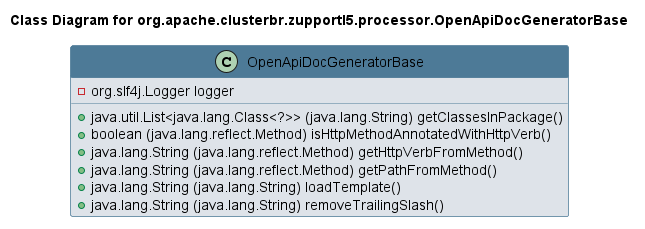

The diagram above was rendered by PlantUML. Its source (embedded in the PNG):
@startuml 
skinparam class { 
 BackgroundColor #DEE3E9 
 ArrowColor #4D7A97 
 BorderColor #4D7A97 
}
left to right direction 
title Class Diagram for org.apache.clusterbr.zupportl5.processor.OpenApiDocGeneratorBase
skinparam titleBackgroundColor White
skinparam classHeaderBackgroundColor #4D7A97 
skinparam stereotypeCBackgroundColor #F8981D 

class OpenApiDocGeneratorBase {
 - org.slf4j.Logger logger
 + java.util.List<java.lang.Class<?>> (java.lang.String) getClassesInPackage()
 + boolean (java.lang.reflect.Method) isHttpMethodAnnotatedWithHttpVerb()
 + java.lang.String (java.lang.reflect.Method) getHttpVerbFromMethod()
 + java.lang.String (java.lang.reflect.Method) getPathFromMethod()
 + java.lang.String (java.lang.String) loadTemplate()
 + java.lang.String (java.lang.String) removeTrailingSlash()
}
@enduml